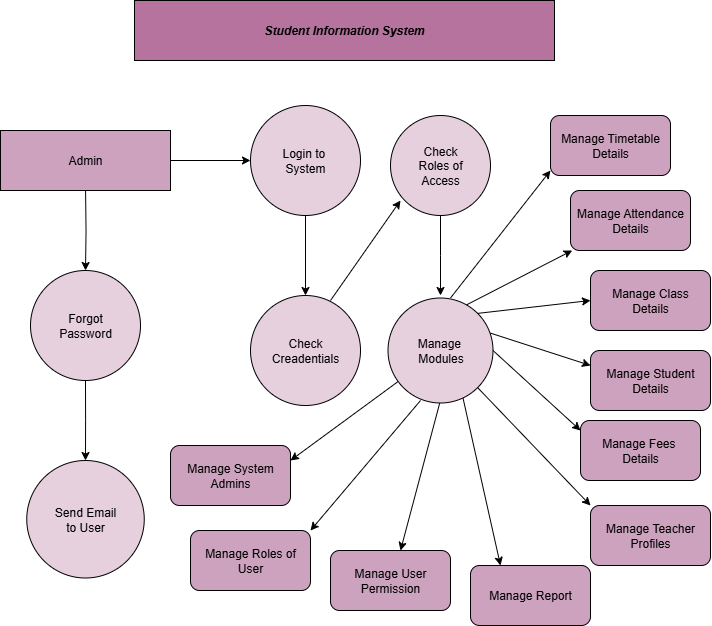

The diagram above was exported from draw.io. Its source (the exported page's mxGraphModel, read from the mxfile embedded in the PNG):
<mxGraphModel dx="880" dy="640" grid="1" gridSize="10" guides="1" tooltips="1" connect="1" arrows="1" fold="1" page="1" pageScale="1" pageWidth="827" pageHeight="1169" math="0" shadow="0">
  <root>
    <mxCell id="0" />
    <mxCell id="1" parent="0" />
    <mxCell id="Ny-trHvj2uFOCgm62kn9-1" value="" style="rounded=0;whiteSpace=wrap;html=1;fillColor=#B5739D;" vertex="1" parent="1">
      <mxGeometry x="204" y="50" width="420" height="60" as="geometry" />
    </mxCell>
    <mxCell id="Ny-trHvj2uFOCgm62kn9-2" value="&lt;b&gt;&lt;i&gt;Student Information System&lt;/i&gt;&lt;/b&gt;" style="text;html=1;align=center;verticalAlign=middle;whiteSpace=wrap;rounded=0;" vertex="1" parent="1">
      <mxGeometry x="204" y="60" width="420" height="40" as="geometry" />
    </mxCell>
    <mxCell id="Ny-trHvj2uFOCgm62kn9-3" value="Admin" style="rounded=0;whiteSpace=wrap;html=1;fillColor=#CDA2BE;" vertex="1" parent="1">
      <mxGeometry x="70" y="180" width="170" height="60" as="geometry" />
    </mxCell>
    <mxCell id="Ny-trHvj2uFOCgm62kn9-10" value="" style="edgeStyle=orthogonalEdgeStyle;rounded=0;orthogonalLoop=1;jettySize=auto;html=1;" edge="1" parent="1">
      <mxGeometry relative="1" as="geometry">
        <mxPoint x="240" y="210" as="sourcePoint" />
        <mxPoint x="320" y="210" as="targetPoint" />
      </mxGeometry>
    </mxCell>
    <mxCell id="Ny-trHvj2uFOCgm62kn9-22" value="" style="edgeStyle=orthogonalEdgeStyle;rounded=0;orthogonalLoop=1;jettySize=auto;html=1;" edge="1" parent="1">
      <mxGeometry relative="1" as="geometry">
        <mxPoint x="155.07692307692287" y="240" as="sourcePoint" />
        <mxPoint x="155" y="320" as="targetPoint" />
      </mxGeometry>
    </mxCell>
    <mxCell id="Ny-trHvj2uFOCgm62kn9-18" value="" style="edgeStyle=orthogonalEdgeStyle;rounded=0;orthogonalLoop=1;jettySize=auto;html=1;" edge="1" parent="1" source="Ny-trHvj2uFOCgm62kn9-11" target="Ny-trHvj2uFOCgm62kn9-17">
      <mxGeometry relative="1" as="geometry" />
    </mxCell>
    <mxCell id="Ny-trHvj2uFOCgm62kn9-11" value="" style="ellipse;whiteSpace=wrap;html=1;aspect=fixed;fillColor=#E6D0DE;" vertex="1" parent="1">
      <mxGeometry x="320" y="155" width="110" height="110" as="geometry" />
    </mxCell>
    <mxCell id="Ny-trHvj2uFOCgm62kn9-13" value="Login to&amp;nbsp;&lt;div&gt;System&lt;/div&gt;" style="text;html=1;align=center;verticalAlign=middle;whiteSpace=wrap;rounded=0;" vertex="1" parent="1">
      <mxGeometry x="345" y="195" width="60" height="30" as="geometry" />
    </mxCell>
    <mxCell id="Ny-trHvj2uFOCgm62kn9-17" value="Check&lt;div&gt;Creadentials&lt;/div&gt;" style="ellipse;whiteSpace=wrap;html=1;aspect=fixed;fillColor=#E6D0DE;" vertex="1" parent="1">
      <mxGeometry x="320" y="345" width="110" height="110" as="geometry" />
    </mxCell>
    <mxCell id="Ny-trHvj2uFOCgm62kn9-25" value="" style="edgeStyle=orthogonalEdgeStyle;rounded=0;orthogonalLoop=1;jettySize=auto;html=1;" edge="1" parent="1" source="Ny-trHvj2uFOCgm62kn9-23">
      <mxGeometry relative="1" as="geometry">
        <mxPoint x="155" y="510" as="targetPoint" />
      </mxGeometry>
    </mxCell>
    <mxCell id="Ny-trHvj2uFOCgm62kn9-23" value="Forgot&lt;div&gt;Password&lt;/div&gt;" style="ellipse;whiteSpace=wrap;html=1;aspect=fixed;fillColor=#E6D0DE;" vertex="1" parent="1">
      <mxGeometry x="100" y="320" width="110" height="110" as="geometry" />
    </mxCell>
    <mxCell id="Ny-trHvj2uFOCgm62kn9-26" value="Send Email&lt;div&gt;to User&lt;/div&gt;" style="ellipse;whiteSpace=wrap;html=1;aspect=fixed;fillColor=#E6D0DE;" vertex="1" parent="1">
      <mxGeometry x="96.25" y="510" width="117.5" height="117.5" as="geometry" />
    </mxCell>
    <mxCell id="Ny-trHvj2uFOCgm62kn9-27" value="" style="endArrow=classic;html=1;rounded=0;" edge="1" parent="1">
      <mxGeometry width="50" height="50" relative="1" as="geometry">
        <mxPoint x="400" y="350" as="sourcePoint" />
        <mxPoint x="470" y="250" as="targetPoint" />
      </mxGeometry>
    </mxCell>
    <mxCell id="Ny-trHvj2uFOCgm62kn9-31" value="" style="edgeStyle=orthogonalEdgeStyle;rounded=0;orthogonalLoop=1;jettySize=auto;html=1;" edge="1" parent="1" source="Ny-trHvj2uFOCgm62kn9-29">
      <mxGeometry relative="1" as="geometry">
        <mxPoint x="510" y="345" as="targetPoint" />
      </mxGeometry>
    </mxCell>
    <mxCell id="Ny-trHvj2uFOCgm62kn9-29" value="Check&lt;div&gt;Roles of&lt;/div&gt;&lt;div&gt;Access&lt;/div&gt;" style="ellipse;whiteSpace=wrap;html=1;aspect=fixed;fillColor=#E6D0DE;" vertex="1" parent="1">
      <mxGeometry x="460" y="165" width="100" height="100" as="geometry" />
    </mxCell>
    <mxCell id="Ny-trHvj2uFOCgm62kn9-32" value="Manage&amp;nbsp;&lt;div&gt;Modules&lt;/div&gt;" style="ellipse;whiteSpace=wrap;html=1;aspect=fixed;fillColor=#E6D0DE;" vertex="1" parent="1">
      <mxGeometry x="457.5" y="347.5" width="105" height="105" as="geometry" />
    </mxCell>
    <mxCell id="Ny-trHvj2uFOCgm62kn9-33" value="" style="endArrow=classic;html=1;rounded=0;" edge="1" parent="1">
      <mxGeometry width="50" height="50" relative="1" as="geometry">
        <mxPoint x="520" y="347.5" as="sourcePoint" />
        <mxPoint x="620" y="220" as="targetPoint" />
      </mxGeometry>
    </mxCell>
    <mxCell id="Ny-trHvj2uFOCgm62kn9-35" value="" style="endArrow=classic;html=1;rounded=0;exitX=0.749;exitY=0.065;exitDx=0;exitDy=0;exitPerimeter=0;" edge="1" parent="1" source="Ny-trHvj2uFOCgm62kn9-32" target="Ny-trHvj2uFOCgm62kn9-45">
      <mxGeometry width="50" height="50" relative="1" as="geometry">
        <mxPoint x="530" y="350" as="sourcePoint" />
        <mxPoint x="650" y="290" as="targetPoint" />
      </mxGeometry>
    </mxCell>
    <mxCell id="Ny-trHvj2uFOCgm62kn9-36" value="" style="endArrow=classic;html=1;rounded=0;exitX=1;exitY=0;exitDx=0;exitDy=0;" edge="1" parent="1" source="Ny-trHvj2uFOCgm62kn9-32">
      <mxGeometry width="50" height="50" relative="1" as="geometry">
        <mxPoint x="550" y="380" as="sourcePoint" />
        <mxPoint x="660" y="350" as="targetPoint" />
        <Array as="points" />
      </mxGeometry>
    </mxCell>
    <mxCell id="Ny-trHvj2uFOCgm62kn9-37" value="" style="endArrow=classic;html=1;rounded=0;entryX=0;entryY=0.25;entryDx=0;entryDy=0;" edge="1" parent="1" target="Ny-trHvj2uFOCgm62kn9-47">
      <mxGeometry width="50" height="50" relative="1" as="geometry">
        <mxPoint x="560.004393339557" y="382.62687333276756" as="sourcePoint" />
        <mxPoint x="650" y="420" as="targetPoint" />
      </mxGeometry>
    </mxCell>
    <mxCell id="Ny-trHvj2uFOCgm62kn9-38" value="" style="endArrow=classic;html=1;rounded=0;exitX=1;exitY=0.5;exitDx=0;exitDy=0;" edge="1" parent="1" source="Ny-trHvj2uFOCgm62kn9-32">
      <mxGeometry width="50" height="50" relative="1" as="geometry">
        <mxPoint x="562.5" y="410" as="sourcePoint" />
        <mxPoint x="650" y="480" as="targetPoint" />
      </mxGeometry>
    </mxCell>
    <mxCell id="Ny-trHvj2uFOCgm62kn9-39" value="" style="endArrow=classic;html=1;rounded=0;entryX=0;entryY=0;entryDx=0;entryDy=0;exitX=1;exitY=1;exitDx=0;exitDy=0;" edge="1" parent="1" source="Ny-trHvj2uFOCgm62kn9-32" target="Ny-trHvj2uFOCgm62kn9-49">
      <mxGeometry width="50" height="50" relative="1" as="geometry">
        <mxPoint x="560" y="415" as="sourcePoint" />
        <mxPoint x="620" y="540" as="targetPoint" />
      </mxGeometry>
    </mxCell>
    <mxCell id="Ny-trHvj2uFOCgm62kn9-40" value="" style="endArrow=classic;html=1;rounded=0;entryX=0.25;entryY=0;entryDx=0;entryDy=0;" edge="1" parent="1" target="Ny-trHvj2uFOCgm62kn9-50">
      <mxGeometry width="50" height="50" relative="1" as="geometry">
        <mxPoint x="532.5" y="447.5" as="sourcePoint" />
        <mxPoint x="562.5" y="627.5" as="targetPoint" />
      </mxGeometry>
    </mxCell>
    <mxCell id="Ny-trHvj2uFOCgm62kn9-41" value="" style="endArrow=classic;html=1;rounded=0;" edge="1" parent="1">
      <mxGeometry width="50" height="50" relative="1" as="geometry">
        <mxPoint x="509.23" y="452.5" as="sourcePoint" />
        <mxPoint x="470" y="600" as="targetPoint" />
      </mxGeometry>
    </mxCell>
    <mxCell id="Ny-trHvj2uFOCgm62kn9-42" value="" style="endArrow=classic;html=1;rounded=0;exitX=0.31;exitY=0.976;exitDx=0;exitDy=0;exitPerimeter=0;entryX=1;entryY=0;entryDx=0;entryDy=0;" edge="1" parent="1" source="Ny-trHvj2uFOCgm62kn9-32" target="Ny-trHvj2uFOCgm62kn9-53">
      <mxGeometry width="50" height="50" relative="1" as="geometry">
        <mxPoint x="420" y="502.5" as="sourcePoint" />
        <mxPoint x="380" y="580" as="targetPoint" />
        <Array as="points" />
      </mxGeometry>
    </mxCell>
    <mxCell id="Ny-trHvj2uFOCgm62kn9-43" value="" style="endArrow=classic;html=1;rounded=0;entryX=1;entryY=0.25;entryDx=0;entryDy=0;" edge="1" parent="1" source="Ny-trHvj2uFOCgm62kn9-32" target="Ny-trHvj2uFOCgm62kn9-52">
      <mxGeometry width="50" height="50" relative="1" as="geometry">
        <mxPoint x="530" y="520" as="sourcePoint" />
        <mxPoint x="370" y="510" as="targetPoint" />
        <Array as="points" />
      </mxGeometry>
    </mxCell>
    <mxCell id="Ny-trHvj2uFOCgm62kn9-44" value="Manage Timetable&lt;div&gt;Details&lt;/div&gt;" style="rounded=1;whiteSpace=wrap;html=1;fillColor=#CDA2BE;" vertex="1" parent="1">
      <mxGeometry x="620" y="165" width="120" height="60" as="geometry" />
    </mxCell>
    <mxCell id="Ny-trHvj2uFOCgm62kn9-45" value="Manage Attendance&lt;div&gt;Details&lt;/div&gt;" style="rounded=1;whiteSpace=wrap;html=1;fillColor=#CDA2BE;" vertex="1" parent="1">
      <mxGeometry x="640" y="240" width="120" height="60" as="geometry" />
    </mxCell>
    <mxCell id="Ny-trHvj2uFOCgm62kn9-46" value="Manage Class&lt;div&gt;Details&lt;/div&gt;" style="rounded=1;whiteSpace=wrap;html=1;fillColor=#CDA2BE;" vertex="1" parent="1">
      <mxGeometry x="660" y="320" width="120" height="60" as="geometry" />
    </mxCell>
    <mxCell id="Ny-trHvj2uFOCgm62kn9-47" value="Manage Student&lt;div&gt;Details&lt;/div&gt;" style="rounded=1;whiteSpace=wrap;html=1;fillColor=#CDA2BE;" vertex="1" parent="1">
      <mxGeometry x="660" y="400" width="120" height="60" as="geometry" />
    </mxCell>
    <mxCell id="Ny-trHvj2uFOCgm62kn9-48" value="Manage Fees&amp;nbsp;&lt;div&gt;Details&lt;/div&gt;" style="rounded=1;whiteSpace=wrap;html=1;fillColor=#CDA2BE;" vertex="1" parent="1">
      <mxGeometry x="650" y="470" width="120" height="60" as="geometry" />
    </mxCell>
    <mxCell id="Ny-trHvj2uFOCgm62kn9-49" value="&lt;div&gt;Manage Teacher&lt;/div&gt;&lt;div&gt;Profiles&lt;/div&gt;" style="rounded=1;whiteSpace=wrap;html=1;fillColor=#CDA2BE;" vertex="1" parent="1">
      <mxGeometry x="660" y="555" width="120" height="60" as="geometry" />
    </mxCell>
    <mxCell id="Ny-trHvj2uFOCgm62kn9-50" value="Manage Report" style="rounded=1;whiteSpace=wrap;html=1;fillColor=#CDA2BE;" vertex="1" parent="1">
      <mxGeometry x="540" y="615" width="120" height="60" as="geometry" />
    </mxCell>
    <mxCell id="Ny-trHvj2uFOCgm62kn9-51" value="Manage User&lt;div&gt;Permission&lt;/div&gt;" style="rounded=1;whiteSpace=wrap;html=1;fillColor=#CDA2BE;" vertex="1" parent="1">
      <mxGeometry x="400" y="600" width="120" height="60" as="geometry" />
    </mxCell>
    <mxCell id="Ny-trHvj2uFOCgm62kn9-52" value="Manage System&lt;div&gt;Admins&lt;/div&gt;" style="rounded=1;whiteSpace=wrap;html=1;fillColor=#CDA2BE;" vertex="1" parent="1">
      <mxGeometry x="240" y="495" width="120" height="60" as="geometry" />
    </mxCell>
    <mxCell id="Ny-trHvj2uFOCgm62kn9-53" value="Manage Roles of&lt;div&gt;User&lt;/div&gt;" style="rounded=1;whiteSpace=wrap;html=1;fillColor=#CDA2BE;" vertex="1" parent="1">
      <mxGeometry x="260" y="580" width="120" height="60" as="geometry" />
    </mxCell>
  </root>
</mxGraphModel>